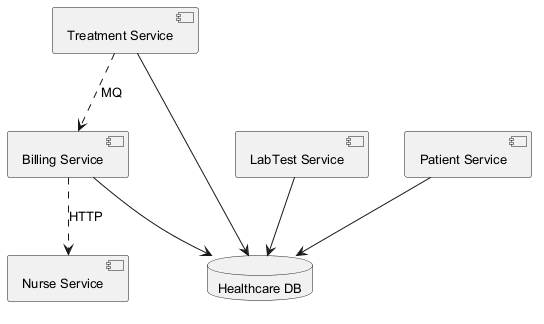

The diagram above was rendered by PlantUML. Its source (embedded in the PNG):
@startuml
skinparam backgroundColor #FFFFFF
skinparam classBackgroundColor #E8F4FA
skinparam classBorderColor #2C7DA0
skinparam defaultFontSize 13
component "Nurse Service" as C_NurseService
component "Patient Service" as C_PatientService
component "Treatment Service" as C_TreatmentService
component "Billing Service" as C_BillingService
component "LabTest Service" as C_LabTestService
database "Healthcare DB" as DB_healthcare
C_PatientService --> DB_healthcare
C_TreatmentService --> DB_healthcare
C_BillingService --> DB_healthcare
C_LabTestService --> DB_healthcare
C_TreatmentService ..> C_BillingService : MQ
C_BillingService ..> C_NurseService : HTTP
@enduml